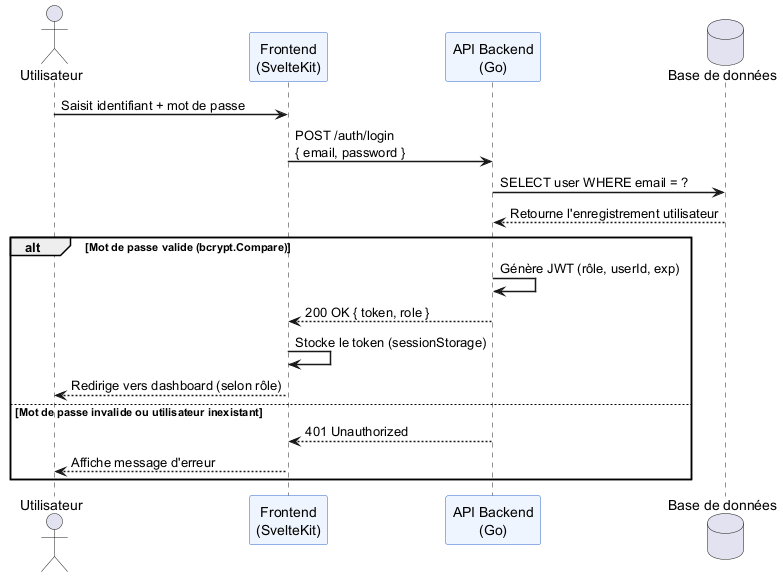

The diagram above was rendered by PlantUML. Its source (embedded in the PNG):
@startuml
skinparam sequenceArrowThickness 1.5
skinparam sequenceParticipantBackgroundColor #EEF5FF
skinparam sequenceParticipantBorderColor #3366CC

actor "Utilisateur" as U
participant "Frontend\n(SvelteKit)" as FE
participant "API Backend\n(Go)" as API
database "Base de données" as DB

U -> FE : Saisit identifiant + mot de passe
FE -> API : POST /auth/login\n{ email, password }
API -> DB : SELECT user WHERE email = ?
DB --> API : Retourne l'enregistrement utilisateur
alt Mot de passe valide (bcrypt.Compare)
  API -> API : Génère JWT (rôle, userId, exp)
  API --> FE : 200 OK { token, role }
  FE -> FE : Stocke le token (sessionStorage)
  FE --> U : Redirige vers dashboard (selon rôle)
else Mot de passe invalide ou utilisateur inexistant
  API --> FE : 401 Unauthorized
  FE --> U : Affiche message d'erreur
end
@enduml